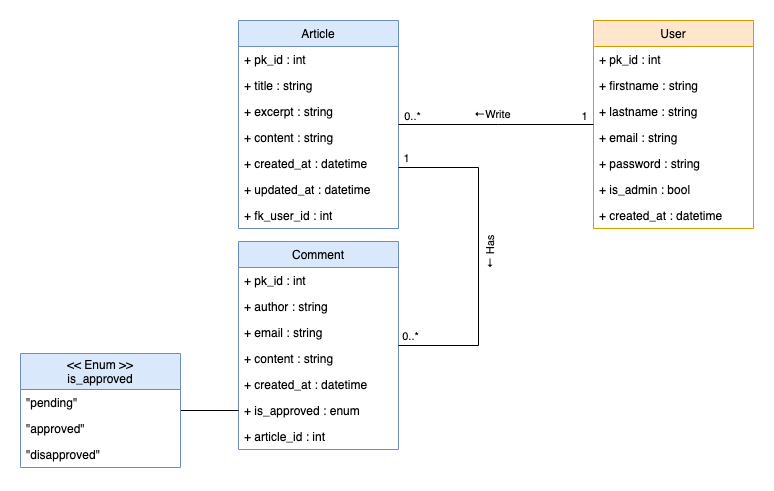

The diagram above was exported from draw.io. Its source (the exported page's mxGraphModel, read from the mxfile embedded in the PNG):
<mxGraphModel dx="1586" dy="1380" grid="0" gridSize="10" guides="1" tooltips="1" connect="1" arrows="1" fold="1" page="0" pageScale="1" pageWidth="827" pageHeight="1169" background="none" math="0" shadow="0">
  <root>
    <mxCell id="WIyWlLk6GJQsqaUBKTNV-0" />
    <mxCell id="WIyWlLk6GJQsqaUBKTNV-1" parent="WIyWlLk6GJQsqaUBKTNV-0" />
    <mxCell id="exYX1qrfWA8GIVmxcewd-0" value="Article" style="swimlane;fontStyle=0;childLayout=stackLayout;horizontal=1;startSize=26;fillColor=#dae8fc;horizontalStack=0;resizeParent=1;resizeParentMax=0;resizeLast=0;collapsible=1;marginBottom=0;strokeColor=#6c8ebf;" parent="WIyWlLk6GJQsqaUBKTNV-1" vertex="1">
      <mxGeometry x="-440" y="-544" width="160" height="208" as="geometry" />
    </mxCell>
    <mxCell id="exYX1qrfWA8GIVmxcewd-15" value="+ pk_id : int" style="text;strokeColor=none;fillColor=none;align=left;verticalAlign=top;spacingLeft=4;spacingRight=4;overflow=hidden;rotatable=0;points=[[0,0.5],[1,0.5]];portConstraint=eastwest;" parent="exYX1qrfWA8GIVmxcewd-0" vertex="1">
      <mxGeometry y="26" width="160" height="26" as="geometry" />
    </mxCell>
    <mxCell id="exYX1qrfWA8GIVmxcewd-1" value="+ title : string" style="text;strokeColor=none;fillColor=none;align=left;verticalAlign=top;spacingLeft=4;spacingRight=4;overflow=hidden;rotatable=0;points=[[0,0.5],[1,0.5]];portConstraint=eastwest;" parent="exYX1qrfWA8GIVmxcewd-0" vertex="1">
      <mxGeometry y="52" width="160" height="26" as="geometry" />
    </mxCell>
    <mxCell id="exYX1qrfWA8GIVmxcewd-2" value="+ excerpt : string" style="text;strokeColor=none;fillColor=none;align=left;verticalAlign=top;spacingLeft=4;spacingRight=4;overflow=hidden;rotatable=0;points=[[0,0.5],[1,0.5]];portConstraint=eastwest;" parent="exYX1qrfWA8GIVmxcewd-0" vertex="1">
      <mxGeometry y="78" width="160" height="26" as="geometry" />
    </mxCell>
    <mxCell id="exYX1qrfWA8GIVmxcewd-3" value="+ content : string" style="text;strokeColor=none;fillColor=none;align=left;verticalAlign=top;spacingLeft=4;spacingRight=4;overflow=hidden;rotatable=0;points=[[0,0.5],[1,0.5]];portConstraint=eastwest;" parent="exYX1qrfWA8GIVmxcewd-0" vertex="1">
      <mxGeometry y="104" width="160" height="26" as="geometry" />
    </mxCell>
    <mxCell id="exYX1qrfWA8GIVmxcewd-4" value="+ created_at : datetime" style="text;strokeColor=none;fillColor=none;align=left;verticalAlign=top;spacingLeft=4;spacingRight=4;overflow=hidden;rotatable=0;points=[[0,0.5],[1,0.5]];portConstraint=eastwest;" parent="exYX1qrfWA8GIVmxcewd-0" vertex="1">
      <mxGeometry y="130" width="160" height="26" as="geometry" />
    </mxCell>
    <mxCell id="exYX1qrfWA8GIVmxcewd-6" value="+ updated_at : datetime" style="text;strokeColor=none;fillColor=none;align=left;verticalAlign=top;spacingLeft=4;spacingRight=4;overflow=hidden;rotatable=0;points=[[0,0.5],[1,0.5]];portConstraint=eastwest;" parent="exYX1qrfWA8GIVmxcewd-0" vertex="1">
      <mxGeometry y="156" width="160" height="26" as="geometry" />
    </mxCell>
    <mxCell id="exYX1qrfWA8GIVmxcewd-5" value="+ fk_user_id : int" style="text;strokeColor=none;fillColor=none;align=left;verticalAlign=top;spacingLeft=4;spacingRight=4;overflow=hidden;rotatable=0;points=[[0,0.5],[1,0.5]];portConstraint=eastwest;" parent="exYX1qrfWA8GIVmxcewd-0" vertex="1">
      <mxGeometry y="182" width="160" height="26" as="geometry" />
    </mxCell>
    <mxCell id="exYX1qrfWA8GIVmxcewd-16" value="Comment" style="swimlane;fontStyle=0;childLayout=stackLayout;horizontal=1;startSize=26;fillColor=#dae8fc;horizontalStack=0;resizeParent=1;resizeParentMax=0;resizeLast=0;collapsible=1;marginBottom=0;strokeColor=#6c8ebf;" parent="WIyWlLk6GJQsqaUBKTNV-1" vertex="1">
      <mxGeometry x="-440" y="-323" width="160" height="208" as="geometry">
        <mxRectangle x="-100" y="-250" width="80" height="26" as="alternateBounds" />
      </mxGeometry>
    </mxCell>
    <mxCell id="exYX1qrfWA8GIVmxcewd-17" value="+ pk_id : int" style="text;strokeColor=none;fillColor=none;align=left;verticalAlign=top;spacingLeft=4;spacingRight=4;overflow=hidden;rotatable=0;points=[[0,0.5],[1,0.5]];portConstraint=eastwest;" parent="exYX1qrfWA8GIVmxcewd-16" vertex="1">
      <mxGeometry y="26" width="160" height="26" as="geometry" />
    </mxCell>
    <mxCell id="exYX1qrfWA8GIVmxcewd-18" value="+ author : string" style="text;strokeColor=none;fillColor=none;align=left;verticalAlign=top;spacingLeft=4;spacingRight=4;overflow=hidden;rotatable=0;points=[[0,0.5],[1,0.5]];portConstraint=eastwest;" parent="exYX1qrfWA8GIVmxcewd-16" vertex="1">
      <mxGeometry y="52" width="160" height="26" as="geometry" />
    </mxCell>
    <mxCell id="GnIbSSeHniBkczk8kAob-4" value="+ email : string" style="text;strokeColor=none;fillColor=none;align=left;verticalAlign=top;spacingLeft=4;spacingRight=4;overflow=hidden;rotatable=0;points=[[0,0.5],[1,0.5]];portConstraint=eastwest;" parent="exYX1qrfWA8GIVmxcewd-16" vertex="1">
      <mxGeometry y="78" width="160" height="26" as="geometry" />
    </mxCell>
    <mxCell id="exYX1qrfWA8GIVmxcewd-19" value="+ content : string" style="text;strokeColor=none;fillColor=none;align=left;verticalAlign=top;spacingLeft=4;spacingRight=4;overflow=hidden;rotatable=0;points=[[0,0.5],[1,0.5]];portConstraint=eastwest;" parent="exYX1qrfWA8GIVmxcewd-16" vertex="1">
      <mxGeometry y="104" width="160" height="26" as="geometry" />
    </mxCell>
    <mxCell id="GnIbSSeHniBkczk8kAob-2" value="+ created_at : datetime" style="text;strokeColor=none;fillColor=none;align=left;verticalAlign=top;spacingLeft=4;spacingRight=4;overflow=hidden;rotatable=0;points=[[0,0.5],[1,0.5]];portConstraint=eastwest;" parent="exYX1qrfWA8GIVmxcewd-16" vertex="1">
      <mxGeometry y="130" width="160" height="26" as="geometry" />
    </mxCell>
    <mxCell id="exYX1qrfWA8GIVmxcewd-20" value="+ is_approved : enum" style="text;strokeColor=none;fillColor=none;align=left;verticalAlign=top;spacingLeft=4;spacingRight=4;overflow=hidden;rotatable=0;points=[[0,0.5],[1,0.5]];portConstraint=eastwest;" parent="exYX1qrfWA8GIVmxcewd-16" vertex="1">
      <mxGeometry y="156" width="160" height="26" as="geometry" />
    </mxCell>
    <mxCell id="exYX1qrfWA8GIVmxcewd-31" value="+ article_id : int" style="text;strokeColor=none;fillColor=none;align=left;verticalAlign=top;spacingLeft=4;spacingRight=4;overflow=hidden;rotatable=0;points=[[0,0.5],[1,0.5]];portConstraint=eastwest;" parent="exYX1qrfWA8GIVmxcewd-16" vertex="1">
      <mxGeometry y="182" width="160" height="26" as="geometry" />
    </mxCell>
    <mxCell id="exYX1qrfWA8GIVmxcewd-21" value="User" style="swimlane;fontStyle=0;childLayout=stackLayout;horizontal=1;startSize=26;fillColor=#ffe6cc;horizontalStack=0;resizeParent=1;resizeParentMax=0;resizeLast=0;collapsible=1;marginBottom=0;strokeColor=#d79b00;" parent="WIyWlLk6GJQsqaUBKTNV-1" vertex="1">
      <mxGeometry x="-85" y="-544" width="160" height="208" as="geometry">
        <mxRectangle x="-100" y="-480" width="60" height="26" as="alternateBounds" />
      </mxGeometry>
    </mxCell>
    <mxCell id="exYX1qrfWA8GIVmxcewd-22" value="+ pk_id : int" style="text;strokeColor=none;fillColor=none;align=left;verticalAlign=top;spacingLeft=4;spacingRight=4;overflow=hidden;rotatable=0;points=[[0,0.5],[1,0.5]];portConstraint=eastwest;" parent="exYX1qrfWA8GIVmxcewd-21" vertex="1">
      <mxGeometry y="26" width="160" height="26" as="geometry" />
    </mxCell>
    <mxCell id="exYX1qrfWA8GIVmxcewd-23" value="+ firstname : string" style="text;strokeColor=none;fillColor=none;align=left;verticalAlign=top;spacingLeft=4;spacingRight=4;overflow=hidden;rotatable=0;points=[[0,0.5],[1,0.5]];portConstraint=eastwest;" parent="exYX1qrfWA8GIVmxcewd-21" vertex="1">
      <mxGeometry y="52" width="160" height="26" as="geometry" />
    </mxCell>
    <mxCell id="GnIbSSeHniBkczk8kAob-1" value="+ lastname : string" style="text;strokeColor=none;fillColor=none;align=left;verticalAlign=top;spacingLeft=4;spacingRight=4;overflow=hidden;rotatable=0;points=[[0,0.5],[1,0.5]];portConstraint=eastwest;" parent="exYX1qrfWA8GIVmxcewd-21" vertex="1">
      <mxGeometry y="78" width="160" height="26" as="geometry" />
    </mxCell>
    <mxCell id="7tPR3WGeX0yAtIiIVUVj-0" value="+ email : string" style="text;strokeColor=none;fillColor=none;align=left;verticalAlign=top;spacingLeft=4;spacingRight=4;overflow=hidden;rotatable=0;points=[[0,0.5],[1,0.5]];portConstraint=eastwest;" parent="exYX1qrfWA8GIVmxcewd-21" vertex="1">
      <mxGeometry y="104" width="160" height="26" as="geometry" />
    </mxCell>
    <mxCell id="exYX1qrfWA8GIVmxcewd-24" value="+ password : string" style="text;strokeColor=none;fillColor=none;align=left;verticalAlign=top;spacingLeft=4;spacingRight=4;overflow=hidden;rotatable=0;points=[[0,0.5],[1,0.5]];portConstraint=eastwest;" parent="exYX1qrfWA8GIVmxcewd-21" vertex="1">
      <mxGeometry y="130" width="160" height="26" as="geometry" />
    </mxCell>
    <mxCell id="GnIbSSeHniBkczk8kAob-0" value="+ is_admin : bool" style="text;strokeColor=none;fillColor=none;align=left;verticalAlign=top;spacingLeft=4;spacingRight=4;overflow=hidden;rotatable=0;points=[[0,0.5],[1,0.5]];portConstraint=eastwest;" parent="exYX1qrfWA8GIVmxcewd-21" vertex="1">
      <mxGeometry y="156" width="160" height="26" as="geometry" />
    </mxCell>
    <mxCell id="GnIbSSeHniBkczk8kAob-3" value="+ created_at : datetime" style="text;strokeColor=none;fillColor=none;align=left;verticalAlign=top;spacingLeft=4;spacingRight=4;overflow=hidden;rotatable=0;points=[[0,0.5],[1,0.5]];portConstraint=eastwest;" parent="exYX1qrfWA8GIVmxcewd-21" vertex="1">
      <mxGeometry y="182" width="160" height="26" as="geometry" />
    </mxCell>
    <mxCell id="exYX1qrfWA8GIVmxcewd-42" style="edgeStyle=orthogonalEdgeStyle;rounded=0;orthogonalLoop=1;jettySize=auto;html=1;endArrow=none;endFill=0;" parent="WIyWlLk6GJQsqaUBKTNV-1" source="exYX1qrfWA8GIVmxcewd-21" target="exYX1qrfWA8GIVmxcewd-0" edge="1">
      <mxGeometry relative="1" as="geometry">
        <Array as="points">
          <mxPoint x="-180" y="-440" />
          <mxPoint x="-180" y="-440" />
        </Array>
      </mxGeometry>
    </mxCell>
    <mxCell id="exYX1qrfWA8GIVmxcewd-46" value="←Write" style="edgeLabel;html=1;align=center;verticalAlign=middle;resizable=0;points=[];" parent="exYX1qrfWA8GIVmxcewd-42" vertex="1" connectable="0">
      <mxGeometry x="0.0425" relative="1" as="geometry">
        <mxPoint y="-11" as="offset" />
      </mxGeometry>
    </mxCell>
    <mxCell id="exYX1qrfWA8GIVmxcewd-54" value="1" style="edgeLabel;html=1;align=center;verticalAlign=middle;resizable=0;points=[];" parent="exYX1qrfWA8GIVmxcewd-42" vertex="1" connectable="0">
      <mxGeometry x="-0.6074" relative="1" as="geometry">
        <mxPoint x="28" y="-9" as="offset" />
      </mxGeometry>
    </mxCell>
    <mxCell id="exYX1qrfWA8GIVmxcewd-55" value="0..*" style="edgeLabel;html=1;align=center;verticalAlign=middle;resizable=0;points=[];" parent="exYX1qrfWA8GIVmxcewd-42" vertex="1" connectable="0">
      <mxGeometry x="0.6241" y="1" relative="1" as="geometry">
        <mxPoint x="-24" y="-10" as="offset" />
      </mxGeometry>
    </mxCell>
    <mxCell id="exYX1qrfWA8GIVmxcewd-44" style="edgeStyle=orthogonalEdgeStyle;rounded=0;orthogonalLoop=1;jettySize=auto;html=1;endArrow=none;endFill=0;" parent="WIyWlLk6GJQsqaUBKTNV-1" source="exYX1qrfWA8GIVmxcewd-0" target="exYX1qrfWA8GIVmxcewd-16" edge="1">
      <mxGeometry relative="1" as="geometry">
        <Array as="points">
          <mxPoint x="-200" y="-397" />
          <mxPoint x="-200" y="-219" />
        </Array>
        <mxPoint x="-280" y="-427" as="sourcePoint" />
        <mxPoint x="-100" y="-210" as="targetPoint" />
      </mxGeometry>
    </mxCell>
    <mxCell id="exYX1qrfWA8GIVmxcewd-48" value="← Has" style="edgeLabel;html=1;align=center;verticalAlign=middle;resizable=0;points=[];horizontal=0;" parent="exYX1qrfWA8GIVmxcewd-44" vertex="1" connectable="0">
      <mxGeometry x="-0.5371" y="3" relative="1" as="geometry">
        <mxPoint x="13" y="89" as="offset" />
      </mxGeometry>
    </mxCell>
    <mxCell id="exYX1qrfWA8GIVmxcewd-52" value="0..*" style="edgeLabel;html=1;align=center;verticalAlign=middle;resizable=0;points=[];" parent="exYX1qrfWA8GIVmxcewd-44" vertex="1" connectable="0">
      <mxGeometry x="0.6693" y="1" relative="1" as="geometry">
        <mxPoint x="-45" y="-11" as="offset" />
      </mxGeometry>
    </mxCell>
    <mxCell id="exYX1qrfWA8GIVmxcewd-53" value="1" style="edgeLabel;html=1;align=center;verticalAlign=middle;resizable=0;points=[];" parent="exYX1qrfWA8GIVmxcewd-44" vertex="1" connectable="0">
      <mxGeometry x="-0.8517" relative="1" as="geometry">
        <mxPoint x="-18" y="-10" as="offset" />
      </mxGeometry>
    </mxCell>
    <mxCell id="nZ1YnjBBEF9ZvU0jIvD2-8" style="edgeStyle=orthogonalEdgeStyle;rounded=0;orthogonalLoop=1;jettySize=auto;html=1;fontSize=11;endArrow=none;endFill=0;" parent="WIyWlLk6GJQsqaUBKTNV-1" source="nZ1YnjBBEF9ZvU0jIvD2-0" target="exYX1qrfWA8GIVmxcewd-20" edge="1">
      <mxGeometry relative="1" as="geometry">
        <Array as="points">
          <mxPoint x="-499" y="-154" />
          <mxPoint x="-499" y="-154" />
        </Array>
      </mxGeometry>
    </mxCell>
    <mxCell id="nZ1YnjBBEF9ZvU0jIvD2-0" value="&lt;&lt; Enum &gt;&gt;&#10;is_approved" style="swimlane;fontStyle=0;childLayout=stackLayout;horizontal=1;startSize=36;fillColor=#dae8fc;horizontalStack=0;resizeParent=1;resizeParentMax=0;resizeLast=0;collapsible=1;marginBottom=0;strokeColor=#6c8ebf;fontSize=12;" parent="WIyWlLk6GJQsqaUBKTNV-1" vertex="1">
      <mxGeometry x="-658" y="-211" width="160" height="114" as="geometry">
        <mxRectangle x="-678" y="-214" width="80" height="26" as="alternateBounds" />
      </mxGeometry>
    </mxCell>
    <mxCell id="nZ1YnjBBEF9ZvU0jIvD2-1" value="&quot;pending&quot;" style="text;strokeColor=none;fillColor=none;align=left;verticalAlign=top;spacingLeft=4;spacingRight=4;overflow=hidden;rotatable=0;points=[[0,0.5],[1,0.5]];portConstraint=eastwest;" parent="nZ1YnjBBEF9ZvU0jIvD2-0" vertex="1">
      <mxGeometry y="36" width="160" height="26" as="geometry" />
    </mxCell>
    <mxCell id="nZ1YnjBBEF9ZvU0jIvD2-2" value="&quot;approved&quot;" style="text;strokeColor=none;fillColor=none;align=left;verticalAlign=top;spacingLeft=4;spacingRight=4;overflow=hidden;rotatable=0;points=[[0,0.5],[1,0.5]];portConstraint=eastwest;" parent="nZ1YnjBBEF9ZvU0jIvD2-0" vertex="1">
      <mxGeometry y="62" width="160" height="26" as="geometry" />
    </mxCell>
    <mxCell id="nZ1YnjBBEF9ZvU0jIvD2-3" value="&quot;disapproved&quot;" style="text;strokeColor=none;fillColor=none;align=left;verticalAlign=top;spacingLeft=4;spacingRight=4;overflow=hidden;rotatable=0;points=[[0,0.5],[1,0.5]];portConstraint=eastwest;" parent="nZ1YnjBBEF9ZvU0jIvD2-0" vertex="1">
      <mxGeometry y="88" width="160" height="26" as="geometry" />
    </mxCell>
  </root>
</mxGraphModel>